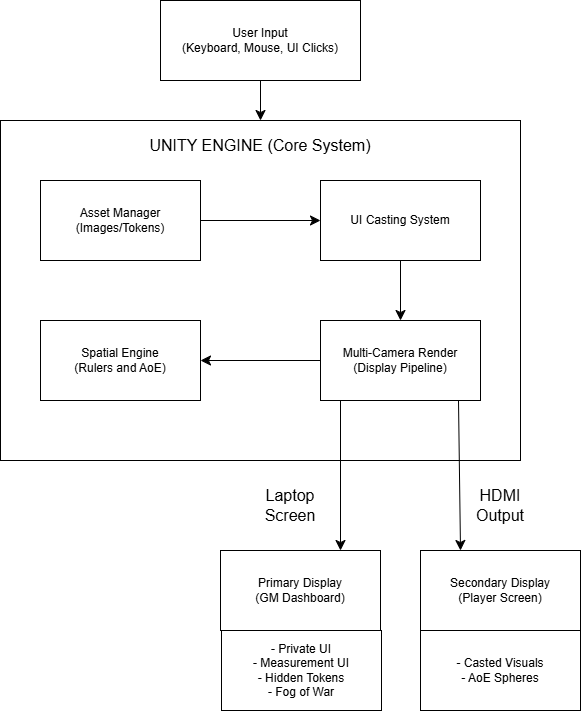

The diagram above was exported from draw.io. Its source (the exported page's mxGraphModel, read from the mxfile embedded in the PNG):
<mxGraphModel dx="915" dy="774" grid="1" gridSize="10" guides="1" tooltips="1" connect="1" arrows="1" fold="1" page="1" pageScale="1" pageWidth="850" pageHeight="1100" math="0" shadow="0">
  <root>
    <mxCell id="0" />
    <mxCell id="1" parent="0" />
    <mxCell id="-63_9Nh1woeTq_6fhlH7-1" parent="1" style="rounded=0;whiteSpace=wrap;html=1;" value="User Input&lt;div&gt;(Keyboard, Mouse, UI Clicks)&lt;/div&gt;" vertex="1">
      <mxGeometry height="80" width="200" x="280" y="280" as="geometry" />
    </mxCell>
    <mxCell id="-63_9Nh1woeTq_6fhlH7-2" parent="1" style="rounded=0;whiteSpace=wrap;html=1;" value="" vertex="1">
      <mxGeometry height="340" width="520" x="120" y="400" as="geometry" />
    </mxCell>
    <mxCell id="-63_9Nh1woeTq_6fhlH7-3" parent="1" style="text;html=1;whiteSpace=wrap;strokeColor=none;fillColor=none;align=center;verticalAlign=middle;rounded=0;fontSize=16;" value="UNITY ENGINE (Core System)" vertex="1">
      <mxGeometry height="30" width="520" x="120" y="410" as="geometry" />
    </mxCell>
    <mxCell id="-63_9Nh1woeTq_6fhlH7-7" edge="1" parent="1" source="-63_9Nh1woeTq_6fhlH7-4" style="edgeStyle=none;curved=1;rounded=0;orthogonalLoop=1;jettySize=auto;html=1;fontSize=12;startSize=8;endSize=8;" target="-63_9Nh1woeTq_6fhlH7-6" value="">
      <mxGeometry relative="1" as="geometry" />
    </mxCell>
    <mxCell id="-63_9Nh1woeTq_6fhlH7-4" parent="1" style="rounded=0;whiteSpace=wrap;html=1;" value="Asset Manager&lt;div&gt;(Images/Tokens)&lt;/div&gt;" vertex="1">
      <mxGeometry height="80" width="160" x="160" y="460" as="geometry" />
    </mxCell>
    <mxCell id="-63_9Nh1woeTq_6fhlH7-9" edge="1" parent="1" source="-63_9Nh1woeTq_6fhlH7-6" style="edgeStyle=none;curved=1;rounded=0;orthogonalLoop=1;jettySize=auto;html=1;fontSize=12;startSize=8;endSize=8;" target="-63_9Nh1woeTq_6fhlH7-8" value="">
      <mxGeometry relative="1" as="geometry" />
    </mxCell>
    <mxCell id="-63_9Nh1woeTq_6fhlH7-6" parent="1" style="whiteSpace=wrap;html=1;rounded=0;" value="UI Casting System" vertex="1">
      <mxGeometry height="80" width="160" x="440" y="460" as="geometry" />
    </mxCell>
    <mxCell id="-63_9Nh1woeTq_6fhlH7-11" edge="1" parent="1" source="-63_9Nh1woeTq_6fhlH7-8" style="edgeStyle=none;curved=1;rounded=0;orthogonalLoop=1;jettySize=auto;html=1;fontSize=12;startSize=8;endSize=8;" target="-63_9Nh1woeTq_6fhlH7-10" value="">
      <mxGeometry relative="1" as="geometry" />
    </mxCell>
    <mxCell id="-63_9Nh1woeTq_6fhlH7-8" parent="1" style="whiteSpace=wrap;html=1;rounded=0;" value="Multi-Camera Render&lt;div&gt;(Display Pipeline)&lt;/div&gt;" vertex="1">
      <mxGeometry height="80" width="160" x="440" y="600" as="geometry" />
    </mxCell>
    <mxCell id="-63_9Nh1woeTq_6fhlH7-10" parent="1" style="whiteSpace=wrap;html=1;rounded=0;" value="Spatial Engine&lt;br&gt;(Rulers and AoE)" vertex="1">
      <mxGeometry height="80" width="160" x="160" y="600" as="geometry" />
    </mxCell>
    <mxCell id="-63_9Nh1woeTq_6fhlH7-17" parent="1" style="whiteSpace=wrap;html=1;rounded=0;" value="Secondary Display&lt;div&gt;(Player Screen)&lt;/div&gt;" vertex="1">
      <mxGeometry height="80" width="160" x="540" y="830" as="geometry" />
    </mxCell>
    <mxCell id="-63_9Nh1woeTq_6fhlH7-21" edge="1" parent="1" style="edgeStyle=none;orthogonalLoop=1;jettySize=auto;html=1;rounded=0;fontSize=12;startSize=8;endSize=8;curved=1;entryX=0.75;entryY=0;entryDx=0;entryDy=0;" target="-63_9Nh1woeTq_6fhlH7-23" value="">
      <mxGeometry relative="1" width="140" as="geometry">
        <Array as="points" />
        <mxPoint x="460" y="680" as="sourcePoint" />
        <mxPoint x="457.5" y="790" as="targetPoint" />
      </mxGeometry>
    </mxCell>
    <mxCell id="-63_9Nh1woeTq_6fhlH7-22" edge="1" parent="1" style="edgeStyle=none;orthogonalLoop=1;jettySize=auto;html=1;rounded=0;fontSize=12;startSize=8;endSize=8;curved=1;entryX=0.25;entryY=0;entryDx=0;entryDy=0;" target="-63_9Nh1woeTq_6fhlH7-17" value="">
      <mxGeometry relative="1" width="140" as="geometry">
        <Array as="points" />
        <mxPoint x="578" y="680" as="sourcePoint" />
        <mxPoint x="490" y="680" as="targetPoint" />
      </mxGeometry>
    </mxCell>
    <mxCell id="-63_9Nh1woeTq_6fhlH7-23" parent="1" style="whiteSpace=wrap;html=1;rounded=0;" value="Primary Display&lt;br&gt;(GM Dashboard)" vertex="1">
      <mxGeometry height="80" width="160" x="340" y="830" as="geometry" />
    </mxCell>
    <mxCell id="-63_9Nh1woeTq_6fhlH7-25" parent="1" style="whiteSpace=wrap;html=1;rounded=0;" value="- Private UI&lt;div&gt;- Measurement UI&lt;/div&gt;&lt;div&gt;- Hidden Tokens&lt;/div&gt;&lt;div&gt;- Fog of War&lt;/div&gt;" vertex="1">
      <mxGeometry height="80" width="160" x="341" y="910" as="geometry" />
    </mxCell>
    <mxCell id="-63_9Nh1woeTq_6fhlH7-26" parent="1" style="whiteSpace=wrap;html=1;rounded=0;" value="- Casted Visuals&lt;div&gt;- AoE Spheres&lt;/div&gt;" vertex="1">
      <mxGeometry height="80" width="160" x="540" y="910" as="geometry" />
    </mxCell>
    <mxCell id="-63_9Nh1woeTq_6fhlH7-27" edge="1" parent="1" source="-63_9Nh1woeTq_6fhlH7-1" style="edgeStyle=none;orthogonalLoop=1;jettySize=auto;html=1;rounded=0;fontSize=12;startSize=8;endSize=8;curved=1;exitX=0.5;exitY=1;exitDx=0;exitDy=0;entryX=0.5;entryY=0;entryDx=0;entryDy=0;" target="-63_9Nh1woeTq_6fhlH7-2" value="">
      <mxGeometry relative="1" width="140" as="geometry">
        <Array as="points" />
        <mxPoint x="270" y="560" as="sourcePoint" />
        <mxPoint x="410" y="560" as="targetPoint" />
      </mxGeometry>
    </mxCell>
    <mxCell id="-63_9Nh1woeTq_6fhlH7-28" parent="1" style="text;html=1;whiteSpace=wrap;strokeColor=none;fillColor=none;align=center;verticalAlign=middle;rounded=0;fontSize=16;" value="Laptop Screen" vertex="1">
      <mxGeometry height="30" width="60" x="380" y="770" as="geometry" />
    </mxCell>
    <mxCell id="-63_9Nh1woeTq_6fhlH7-29" parent="1" style="text;html=1;whiteSpace=wrap;strokeColor=none;fillColor=none;align=center;verticalAlign=middle;rounded=0;fontSize=16;" value="HDMI Output" vertex="1">
      <mxGeometry height="30" width="60" x="590" y="770" as="geometry" />
    </mxCell>
  </root>
</mxGraphModel>